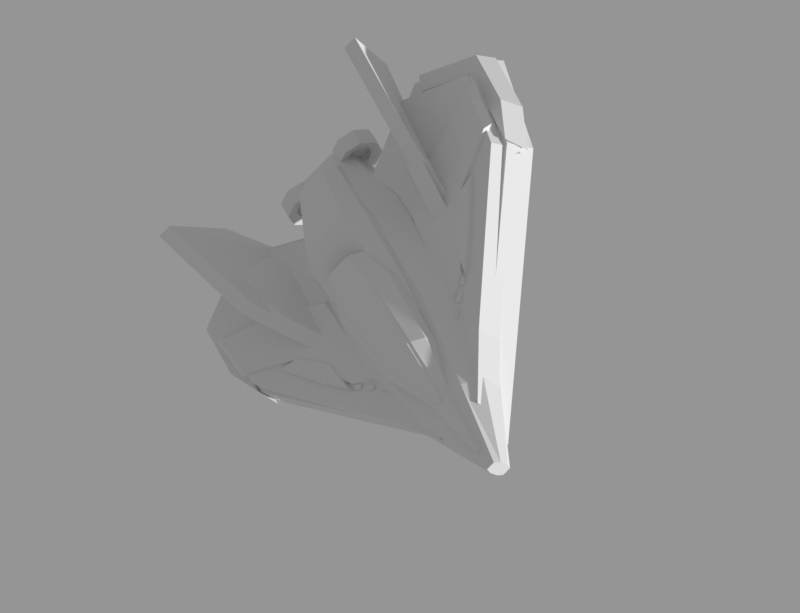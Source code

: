 # Source: ember.blend  (saved by Blender 5.2.45; exported with 4.5.12 LTS)
import bpy
from mathutils import Matrix  # noqa: F401  (used for matrix-valued properties, if any)

bpy.ops.wm.read_factory_settings(use_empty=True)
scene = bpy.context.scene
scene.name = 'Scene'

# ---- materials (node trees are filled in below, after node groups)
mat_04_graphite_structure = bpy.data.materials.new('04 Graphite structure')
mat_04_graphite_structure.diffuse_color = (0.1529, 0.1882, 0.2588, 1.0)
mat_05_recesses = bpy.data.materials.new('05 Recesses')
mat_05_recesses.diffuse_color = (0.06667, 0.09412, 0.1608, 1.0)
mat_nose_highlight_orange = bpy.data.materials.new('Nose highlight orange')
mat_nose_highlight_orange.diffuse_color = (1.0, 0.4706, 0.1922, 1.0)
mat_02_armor_shadow = bpy.data.materials.new('02 Armor shadow')
mat_02_armor_shadow.diffuse_color = (0.6588, 0.1882, 0.1451, 1.0)
mat_07_polarized_glass = bpy.data.materials.new('07 Polarized glass')
mat_07_polarized_glass.diffuse_color = (1.0, 0.6784, 0.07843, 1.0)
mat_08_glass_highlight = bpy.data.materials.new('08 Glass highlight')
mat_08_glass_highlight.diffuse_color = (1.0, 0.8667, 0.3608, 1.0)
mat_03_ceramic_panels = bpy.data.materials.new('03 Ceramic panels')
mat_03_ceramic_panels.diffuse_color = (1.0, 0.9412, 0.8314, 1.0)
mat_01_painted_armor = bpy.data.materials.new('01 Painted armor')
mat_01_painted_armor.diffuse_color = (0.9882, 0.3294, 0.1255, 1.0)
mat_deep_jade_trailing_edge = bpy.data.materials.new('Deep jade trailing edge')
mat_deep_jade_trailing_edge.diffuse_color = (0.1412, 0.4745, 0.3333, 1.0)
mat_06_powered_emitters = bpy.data.materials.new('06 Powered emitters')
mat_06_powered_emitters.diffuse_color = (0.3412, 0.9725, 0.8235, 1.0)

# ---- material node trees
mat_04_graphite_structure.use_nodes = True; mat_04_graphite_structure.node_tree.nodes.clear()
_N = mat_04_graphite_structure.node_tree.nodes; _L = mat_04_graphite_structure.node_tree.links
n0 = _N.new('ShaderNodeBsdfPrincipled'); n0.name = 'Principled BSDF'; n0.location = (-200, 100)
n0.inputs[10].default_value = 0.005
n1 = _N.new('ShaderNodeOutputMaterial'); n1.name = 'Material Output'; n1.location = (200, 100)
_L.new(n0.outputs[0], n1.inputs[0])
n1.is_active_output = True
mat_05_recesses.use_nodes = True; mat_05_recesses.node_tree.nodes.clear()
_N = mat_05_recesses.node_tree.nodes; _L = mat_05_recesses.node_tree.links
n0 = _N.new('ShaderNodeBsdfPrincipled'); n0.name = 'Principled BSDF'; n0.location = (-200, 100)
n0.inputs[10].default_value = 0.005
n1 = _N.new('ShaderNodeOutputMaterial'); n1.name = 'Material Output'; n1.location = (200, 100)
_L.new(n0.outputs[0], n1.inputs[0])
n1.is_active_output = True
mat_nose_highlight_orange.use_nodes = True; mat_nose_highlight_orange.node_tree.nodes.clear()
_N = mat_nose_highlight_orange.node_tree.nodes; _L = mat_nose_highlight_orange.node_tree.links
n0 = _N.new('ShaderNodeBsdfPrincipled'); n0.name = 'Principled BSDF'; n0.location = (-200, 100)
n0.inputs[10].default_value = 0.005
n1 = _N.new('ShaderNodeOutputMaterial'); n1.name = 'Material Output'; n1.location = (200, 100)
_L.new(n0.outputs[0], n1.inputs[0])
n1.is_active_output = True
mat_02_armor_shadow.use_nodes = True; mat_02_armor_shadow.node_tree.nodes.clear()
_N = mat_02_armor_shadow.node_tree.nodes; _L = mat_02_armor_shadow.node_tree.links
n0 = _N.new('ShaderNodeBsdfPrincipled'); n0.name = 'Principled BSDF'; n0.location = (-200, 100)
n0.inputs[10].default_value = 0.005
n1 = _N.new('ShaderNodeOutputMaterial'); n1.name = 'Material Output'; n1.location = (200, 100)
_L.new(n0.outputs[0], n1.inputs[0])
n1.is_active_output = True
mat_07_polarized_glass.use_nodes = True; mat_07_polarized_glass.node_tree.nodes.clear()
_N = mat_07_polarized_glass.node_tree.nodes; _L = mat_07_polarized_glass.node_tree.links
n0 = _N.new('ShaderNodeBsdfPrincipled'); n0.name = 'Principled BSDF'; n0.location = (-200, 100)
n0.inputs[10].default_value = 0.005
n1 = _N.new('ShaderNodeOutputMaterial'); n1.name = 'Material Output'; n1.location = (200, 100)
_L.new(n0.outputs[0], n1.inputs[0])
n1.is_active_output = True
mat_08_glass_highlight.use_nodes = True; mat_08_glass_highlight.node_tree.nodes.clear()
_N = mat_08_glass_highlight.node_tree.nodes; _L = mat_08_glass_highlight.node_tree.links
n0 = _N.new('ShaderNodeBsdfPrincipled'); n0.name = 'Principled BSDF'; n0.location = (-200, 100)
n0.inputs[10].default_value = 0.005
n1 = _N.new('ShaderNodeOutputMaterial'); n1.name = 'Material Output'; n1.location = (200, 100)
_L.new(n0.outputs[0], n1.inputs[0])
n1.is_active_output = True
mat_03_ceramic_panels.use_nodes = True; mat_03_ceramic_panels.node_tree.nodes.clear()
_N = mat_03_ceramic_panels.node_tree.nodes; _L = mat_03_ceramic_panels.node_tree.links
n0 = _N.new('ShaderNodeBsdfPrincipled'); n0.name = 'Principled BSDF'; n0.location = (-200, 100)
n0.inputs[10].default_value = 0.005
n1 = _N.new('ShaderNodeOutputMaterial'); n1.name = 'Material Output'; n1.location = (200, 100)
_L.new(n0.outputs[0], n1.inputs[0])
n1.is_active_output = True
mat_01_painted_armor.use_nodes = True; mat_01_painted_armor.node_tree.nodes.clear()
_N = mat_01_painted_armor.node_tree.nodes; _L = mat_01_painted_armor.node_tree.links
n0 = _N.new('ShaderNodeBsdfPrincipled'); n0.name = 'Principled BSDF'; n0.location = (-200, 100)
n0.inputs[10].default_value = 0.005
n1 = _N.new('ShaderNodeOutputMaterial'); n1.name = 'Material Output'; n1.location = (200, 100)
_L.new(n0.outputs[0], n1.inputs[0])
n1.is_active_output = True
mat_deep_jade_trailing_edge.use_nodes = True; mat_deep_jade_trailing_edge.node_tree.nodes.clear()
_N = mat_deep_jade_trailing_edge.node_tree.nodes; _L = mat_deep_jade_trailing_edge.node_tree.links
n0 = _N.new('ShaderNodeBsdfPrincipled'); n0.name = 'Principled BSDF'; n0.location = (-200, 100)
n0.inputs[10].default_value = 0.005
n1 = _N.new('ShaderNodeOutputMaterial'); n1.name = 'Material Output'; n1.location = (200, 100)
_L.new(n0.outputs[0], n1.inputs[0])
n1.is_active_output = True
mat_06_powered_emitters.use_nodes = True; mat_06_powered_emitters.node_tree.nodes.clear()
_N = mat_06_powered_emitters.node_tree.nodes; _L = mat_06_powered_emitters.node_tree.links
n0 = _N.new('ShaderNodeBsdfPrincipled'); n0.name = 'Principled BSDF'; n0.location = (-200, 100)
n0.inputs[10].default_value = 0.005
n1 = _N.new('ShaderNodeOutputMaterial'); n1.name = 'Material Output'; n1.location = (200, 100)
_L.new(n0.outputs[0], n1.inputs[0])
n1.is_active_output = True

# ---- cameras
cam_orthographic = bpy.data.cameras.new('Orthographic')
cam_orthographic.type = 'ORTHO'
cam_orthographic.ortho_scale = 129.0

# ---- meshes
me_graphite_wedge_chassis = bpy.data.meshes.new('Graphite wedge chassis')
me_graphite_wedge_chassis.from_pydata([(-0.845, 18.0, 35.0), (0.845, 18.0, 35.0), (1.3, 19.04, 35.0), (1.3, 20.72, 35.0), (0.845, 22.0, 35.0), (-0.845, 22.0, 35.0), (-1.3, 20.72, 35.0), (-1.3, 19.04, 35.0), (-4.55, 16.0, 22.0), (4.55, 16.0, 22.0), (7.0, 18.6, 22.0), (7.0, 22.8, 22.0), (4.55, 26.0, 22.0), (-4.55, 26.0, 22.0), (-7.0, 22.8, 22.0), (-7.0, 18.6, 22.0), (-7.15, 14.0, 4.0), (7.15, 14.0, 4.0), (11.0, 17.64, 4.0), (11.0, 23.52, 4.0), (7.15, 28.0, 4.0), (-7.15, 28.0, 4.0), (-11.0, 23.52, 4.0), (-11.0, 17.64, 4.0), (-6.5, 15.0, -16.0), (6.5, 15.0, -16.0), (10.0, 18.64, -16.0), (10.0, 24.52, -16.0), (6.5, 29.0, -16.0), (-6.5, 29.0, -16.0), (-10.0, 24.52, -16.0), (-10.0, 18.64, -16.0), (-3.25, 18.0, -31.0), (3.25, 18.0, -31.0), (5.0, 19.82, -31.0), (5.0, 22.76, -31.0), (3.25, 25.0, -31.0), (-3.25, 25.0, -31.0), (-5.0, 22.76, -31.0), (-5.0, 19.82, -31.0)], [], [(0, 1, 2, 3, 4, 5, 6, 7), (0, 8, 9, 1), (1, 9, 10, 2), (2, 10, 11, 3), (3, 11, 12, 4), (4, 12, 13, 5), (5, 13, 14, 6), (6, 14, 15, 7), (7, 15, 8, 0), (8, 16, 17, 9), (9, 17, 18, 10), (10, 18, 19, 11), (11, 19, 20, 12), (12, 20, 21, 13), (13, 21, 22, 14), (14, 22, 23, 15), (15, 23, 16, 8), (16, 24, 25, 17), (17, 25, 26, 18), (18, 26, 27, 19), (19, 27, 28, 20), (20, 28, 29, 21), (21, 29, 30, 22), (22, 30, 31, 23), (23, 31, 24, 16), (24, 32, 33, 25), (25, 33, 34, 26), (26, 34, 35, 27), (27, 35, 36, 28), (28, 36, 37, 29), (29, 37, 38, 30), (30, 38, 39, 31), (31, 39, 32, 24), (32, 39, 38, 37, 36, 35, 34, 33)])
me_graphite_wedge_chassis.polygons.foreach_set('material_index', [0, 1, 1, 1, 0, 0, 0, 1, 1, 1, 1, 1, 0, 0, 0, 1, 1, 1, 1, 1, 0, 0, 0, 1, 1, 1, 1, 1, 0, 0, 0, 1, 1, 0])
me_graphite_wedge_chassis.materials.append(mat_04_graphite_structure)
me_graphite_wedge_chassis.materials.append(mat_05_recesses)
me_graphite_wedge_chassis.update()
me_orange_raised_dorsal_spine = bpy.data.meshes.new('Orange raised dorsal spine')
me_orange_raised_dorsal_spine.from_pydata([(-0.39, 22.0, 32.0), (0.39, 22.0, 32.0), (0.6, 22.39, 32.0), (0.6, 23.02, 32.0), (0.39, 23.5, 32.0), (-0.39, 23.5, 32.0), (-0.6, 23.02, 32.0), (-0.6, 22.39, 32.0), (-1.755, 22.0, 21.0), (1.755, 22.0, 21.0), (2.7, 23.3, 21.0), (2.7, 25.4, 21.0), (1.755, 27.0, 21.0), (-1.755, 27.0, 21.0), (-2.7, 25.4, 21.0), (-2.7, 23.3, 21.0), (-3.9, 25.0, 3.0), (3.9, 25.0, 3.0), (6.0, 26.3, 3.0), (6.0, 28.4, 3.0), (3.9, 30.0, 3.0), (-3.9, 30.0, 3.0), (-6.0, 28.4, 3.0), (-6.0, 26.3, 3.0), (-4.55, 25.0, -13.0), (4.55, 25.0, -13.0), (7.0, 27.34, -13.0), (7.0, 31.12, -13.0), (4.55, 34.0, -13.0), (-4.55, 34.0, -13.0), (-7.0, 31.12, -13.0), (-7.0, 27.34, -13.0), (-2.86, 23.0, -27.0), (2.86, 23.0, -27.0), (4.4, 24.56, -27.0), (4.4, 27.08, -27.0), (2.86, 29.0, -27.0), (-2.86, 29.0, -27.0), (-4.4, 27.08, -27.0), (-4.4, 24.56, -27.0)], [], [(0, 1, 2, 3, 4, 5, 6, 7), (0, 8, 9, 1), (1, 9, 10, 2), (2, 10, 11, 3), (3, 11, 12, 4), (4, 12, 13, 5), (5, 13, 14, 6), (6, 14, 15, 7), (7, 15, 8, 0), (8, 16, 17, 9), (9, 17, 18, 10), (10, 18, 19, 11), (11, 19, 20, 12), (12, 20, 21, 13), (13, 21, 22, 14), (14, 22, 23, 15), (15, 23, 16, 8), (16, 24, 25, 17), (17, 25, 26, 18), (18, 26, 27, 19), (19, 27, 28, 20), (20, 28, 29, 21), (21, 29, 30, 22), (22, 30, 31, 23), (23, 31, 24, 16), (24, 32, 33, 25), (25, 33, 34, 26), (26, 34, 35, 27), (27, 35, 36, 28), (28, 36, 37, 29), (29, 37, 38, 30), (30, 38, 39, 31), (31, 39, 32, 24), (32, 39, 38, 37, 36, 35, 34, 33)])
me_orange_raised_dorsal_spine.polygons.foreach_set('material_index', [0, 1, 1, 1, 0, 0, 0, 1, 1, 1, 1, 1, 0, 0, 0, 1, 1, 1, 1, 1, 0, 0, 0, 1, 1, 1, 1, 1, 0, 0, 0, 1, 1, 0])
me_orange_raised_dorsal_spine.materials.append(mat_nose_highlight_orange)
me_orange_raised_dorsal_spine.materials.append(mat_02_armor_shadow)
me_orange_raised_dorsal_spine.update()
me_canopy_gasket = bpy.data.meshes.new('Canopy gasket')
me_canopy_gasket.from_pydata([(-1.235, 23.5, 22.0), (1.235, 23.5, 22.0), (1.9, 24.32, 22.0), (1.9, 25.64, 22.0), (1.235, 26.65, 22.0), (-1.235, 26.65, 22.0), (-1.9, 25.64, 22.0), (-1.9, 24.32, 22.0), (-3.185, 25.5, 13.0), (3.185, 25.5, 13.0), (4.9, 27.1, 13.0), (4.9, 29.68, 13.0), (3.185, 31.65, 13.0), (-3.185, 31.65, 13.0), (-4.9, 29.68, 13.0), (-4.9, 27.1, 13.0), (-3.835, 26.5, 0.0), (3.835, 26.5, 0.0), (5.9, 28.62, 0.0), (5.9, 32.04, 0.0), (3.835, 34.65, 0.0), (-3.835, 34.65, 0.0), (-5.9, 32.04, 0.0), (-5.9, 28.62, 0.0), (-2.73, 28.5, -6.0), (2.73, 28.5, -6.0), (4.2, 30.1, -6.0), (4.2, 32.68, -6.0), (2.73, 34.65, -6.0), (-2.73, 34.65, -6.0), (-4.2, 32.68, -6.0), (-4.2, 30.1, -6.0)], [], [(0, 1, 2, 3, 4, 5, 6, 7), (0, 8, 9, 1), (1, 9, 10, 2), (2, 10, 11, 3), (3, 11, 12, 4), (4, 12, 13, 5), (5, 13, 14, 6), (6, 14, 15, 7), (7, 15, 8, 0), (8, 16, 17, 9), (9, 17, 18, 10), (10, 18, 19, 11), (11, 19, 20, 12), (12, 20, 21, 13), (13, 21, 22, 14), (14, 22, 23, 15), (15, 23, 16, 8), (16, 24, 25, 17), (17, 25, 26, 18), (18, 26, 27, 19), (19, 27, 28, 20), (20, 28, 29, 21), (21, 29, 30, 22), (22, 30, 31, 23), (23, 31, 24, 16), (24, 31, 30, 29, 28, 27, 26, 25)])
me_canopy_gasket.polygons.foreach_set('material_index', [0, 1, 1, 1, 0, 0, 0, 1, 1, 1, 1, 1, 0, 0, 0, 1, 1, 1, 1, 1, 0, 0, 0, 1, 1, 0])
me_canopy_gasket.materials.append(mat_05_recesses)
me_canopy_gasket.materials.append(mat_04_graphite_structure)
me_canopy_gasket.update()
me_faceted_canopy = bpy.data.meshes.new('Faceted canopy')
me_faceted_canopy.from_pydata([(-0.65, 24.0, 22.0), (0.65, 24.0, 22.0), (1.0, 24.78, 22.0), (1.0, 26.04, 22.0), (0.65, 27.0, 22.0), (-0.65, 27.0, 22.0), (-1.0, 26.04, 22.0), (-1.0, 24.78, 22.0), (-2.6, 26.0, 13.0), (2.6, 26.0, 13.0), (4.0, 27.56, 13.0), (4.0, 30.08, 13.0), (2.6, 32.0, 13.0), (-2.6, 32.0, 13.0), (-4.0, 30.08, 13.0), (-4.0, 27.56, 13.0), (-3.25, 27.0, 0.0), (3.25, 27.0, 0.0), (5.0, 29.08, 0.0), (5.0, 32.44, 0.0), (3.25, 35.0, 0.0), (-3.25, 35.0, 0.0), (-5.0, 32.44, 0.0), (-5.0, 29.08, 0.0), (-2.145, 29.0, -6.0), (2.145, 29.0, -6.0), (3.3, 30.56, -6.0), (3.3, 33.08, -6.0), (2.145, 35.0, -6.0), (-2.145, 35.0, -6.0), (-3.3, 33.08, -6.0), (-3.3, 30.56, -6.0)], [], [(0, 1, 2, 3, 4, 5, 6, 7), (0, 8, 9, 1), (1, 9, 10, 2), (2, 10, 11, 3), (3, 11, 12, 4), (4, 12, 13, 5), (5, 13, 14, 6), (6, 14, 15, 7), (7, 15, 8, 0), (8, 16, 17, 9), (9, 17, 18, 10), (10, 18, 19, 11), (11, 19, 20, 12), (12, 20, 21, 13), (13, 21, 22, 14), (14, 22, 23, 15), (15, 23, 16, 8), (16, 24, 25, 17), (17, 25, 26, 18), (18, 26, 27, 19), (19, 27, 28, 20), (20, 28, 29, 21), (21, 29, 30, 22), (22, 30, 31, 23), (23, 31, 24, 16), (24, 31, 30, 29, 28, 27, 26, 25)])
me_faceted_canopy.polygons.foreach_set('material_index', [0, 1, 1, 1, 2, 0, 0, 1, 1, 1, 1, 1, 0, 0, 0, 1, 1, 1, 1, 1, 0, 0, 0, 1, 1, 0])
me_faceted_canopy.materials.append(mat_07_polarized_glass)
me_faceted_canopy.materials.append(mat_02_armor_shadow)
me_faceted_canopy.materials.append(mat_08_glass_highlight)
me_faceted_canopy.update()
me_ceramic_delta_wing_underlay = bpy.data.meshes.new('Ceramic delta wing underlay')
me_ceramic_delta_wing_underlay.from_pydata([(-1.0, 15.0, 29.0), (-11.0, 15.0, 16.0), (-31.0, 15.0, -10.0), (-34.0, 15.0, -27.0), (-21.0, 15.0, -33.0), (-7.0, 15.0, -25.0), (-1.66, 21.0, 27.51), (-11.26, 21.0, 15.03), (-30.46, 21.0, -9.933), (-33.34, 21.0, -26.25), (-20.86, 21.0, -32.01), (-7.42, 21.0, -24.33)], [], [(0, 1, 2, 3, 4, 5), (6, 11, 10, 9, 8, 7), (0, 6, 7, 1), (1, 7, 8, 2), (2, 8, 9, 3), (3, 9, 10, 4), (4, 10, 11, 5), (5, 11, 6, 0)])
me_ceramic_delta_wing_underlay.materials.append(mat_03_ceramic_panels)
me_ceramic_delta_wing_underlay.update()
me_orange_swept_wing_armor = bpy.data.meshes.new('Orange swept wing armor')
me_orange_swept_wing_armor.from_pydata([(-4.0, 19.0, 27.0), (-11.0, 19.0, 16.0), (-30.0, 19.0, -10.0), (-32.0, 19.0, -24.0), (-19.0, 19.0, -30.0), (-7.0, 19.0, -23.0), (-4.527, 24.0, 25.63), (-11.25, 24.0, 15.07), (-29.49, 24.0, -9.893), (-31.41, 24.0, -23.33), (-18.93, 24.0, -29.09), (-7.407, 24.0, -22.37)], [], [(0, 1, 2, 3, 4, 5), (6, 11, 10, 9, 8, 7), (0, 6, 7, 1), (1, 7, 8, 2), (2, 8, 9, 3), (3, 9, 10, 4), (4, 10, 11, 5), (5, 11, 6, 0)])
me_orange_swept_wing_armor.materials.append(mat_01_painted_armor)
me_orange_swept_wing_armor.update()
me_dark_wing_break = bpy.data.meshes.new('Dark wing break')
me_dark_wing_break.from_pydata([(-8.0, 23.5, 9.0), (-13.0, 23.5, 6.0), (-21.0, 23.5, -7.0), (-31.0, 23.5, -13.0), (-32.0, 23.5, -22.0), (-19.0, 23.5, -17.0), (-10.0, 23.5, -11.0), (-9.003, 24.65, 7.483), (-13.55, 24.65, 4.753), (-20.83, 24.65, -7.077), (-29.93, 24.65, -12.54), (-30.84, 24.65, -20.73), (-19.01, 24.65, -16.18), (-10.82, 24.65, -10.72)], [], [(0, 1, 2, 3, 4, 5, 6), (7, 13, 12, 11, 10, 9, 8), (0, 7, 8, 1), (1, 8, 9, 2), (2, 9, 10, 3), (3, 10, 11, 4), (4, 11, 12, 5), (5, 12, 13, 6), (6, 13, 7, 0)])
me_dark_wing_break.materials.append(mat_04_graphite_structure)
me_dark_wing_break.update()
me_aft_jade_edge = bpy.data.meshes.new('Aft jade edge')
me_aft_jade_edge.from_pydata([(-31.0, 17.0, -9.0), (-34.0, 17.0, -16.0), (-34.0, 17.0, -27.0), (-22.0, 17.0, -33.0), (-21.0, 17.0, -30.0), (-31.0, 17.0, -25.0), (-30.81, 21.6, -10.29), (-33.53, 21.6, -16.66), (-33.53, 21.6, -26.67), (-22.61, 21.6, -32.13), (-21.7, 21.6, -29.4), (-30.81, 21.6, -24.85)], [], [(0, 1, 2, 3, 4, 5), (6, 11, 10, 9, 8, 7), (0, 6, 7, 1), (1, 7, 8, 2), (2, 8, 9, 3), (3, 9, 10, 4), (4, 10, 11, 5), (5, 11, 6, 0)])
me_aft_jade_edge.materials.append(mat_deep_jade_trailing_edge)
me_aft_jade_edge.update()
me_vent_trim = bpy.data.meshes.new('Vent trim')
me_vent_trim.from_pydata([(-14.0, 24.0, 6.0), (-18.0, 24.0, 1.0), (-24.0, 24.0, -8.0), (-20.0, 24.0, -7.0), (-15.0, 24.0, -1.0), (-14.38, 24.9, 5.298), (-18.02, 24.9, 0.748), (-23.48, 24.9, -7.442), (-19.84, 24.9, -6.532), (-15.29, 24.9, -1.072)], [], [(0, 1, 2, 3, 4), (5, 9, 8, 7, 6), (0, 5, 6, 1), (1, 6, 7, 2), (2, 7, 8, 3), (3, 8, 9, 4), (4, 9, 5, 0)])
me_vent_trim.materials.append(mat_nose_highlight_orange)
me_vent_trim.update()
me_aqua_light_pod = bpy.data.meshes.new('Aqua light pod')
me_aqua_light_pod.from_pydata([(-13.0, 16.0, 7.0), (-20.0, 16.0, 0.0), (-22.0, 16.0, -5.0), (-18.0, 16.0, -6.0), (-13.0, 16.0, -2.0), (-13.38, 19.5, 6.262), (-19.75, 19.5, -0.108), (-21.57, 19.5, -4.658), (-17.93, 19.5, -5.568), (-13.38, 19.5, -1.928)], [], [(0, 1, 2, 3, 4), (5, 9, 8, 7, 6), (0, 5, 6, 1), (1, 6, 7, 2), (2, 7, 8, 3), (3, 8, 9, 4), (4, 9, 5, 0)])
me_aqua_light_pod.materials.append(mat_06_powered_emitters)
me_aqua_light_pod.update()
me_tall_swept_ivory_blade = bpy.data.meshes.new('Tall swept ivory blade')
me_tall_swept_ivory_blade.from_pydata([(-17.3, 22.0, -6.0), (-21.3, 32.0, -16.0), (-24.3, 38.0, -34.0), (-21.3, 27.0, -34.0), (-17.3, 21.0, -27.0), (-14.7, 22.0, -6.0), (-18.7, 32.0, -16.0), (-21.7, 38.0, -34.0), (-18.7, 27.0, -34.0), (-14.7, 21.0, -27.0)], [], [(0, 1, 2, 3, 4), (5, 9, 8, 7, 6), (0, 5, 6, 1), (1, 6, 7, 2), (2, 7, 8, 3), (3, 8, 9, 4), (4, 9, 5, 0)])
me_tall_swept_ivory_blade.materials.append(mat_03_ceramic_panels)
me_tall_swept_ivory_blade.update()
me_orange_fin_root = bpy.data.meshes.new('Orange fin root')
me_orange_fin_root.from_pydata([(-15.55, 22.0, -3.0), (-19.55, 29.0, -12.0), (-21.55, 31.0, -22.0), (-18.55, 24.0, -26.0), (-15.55, 22.0, -22.0), (-12.45, 22.0, -3.0), (-16.45, 29.0, -12.0), (-18.45, 31.0, -22.0), (-15.45, 24.0, -26.0), (-12.45, 22.0, -22.0)], [], [(0, 1, 2, 3, 4), (5, 9, 8, 7, 6), (0, 5, 6, 1), (1, 6, 7, 2), (2, 7, 8, 3), (3, 8, 9, 4), (4, 9, 5, 0)])
me_orange_fin_root.materials.append(mat_01_painted_armor)
me_orange_fin_root.update()
me_gun_shroud = bpy.data.meshes.new('Gun shroud')
me_gun_shroud.from_pydata([(-30.1, 16.3, -12.0), (-27.9, 16.3, -12.0), (-27.3, 17.18, -12.0), (-27.3, 18.61, -12.0), (-27.9, 19.7, -12.0), (-30.1, 19.7, -12.0), (-30.7, 18.61, -12.0), (-30.7, 17.18, -12.0), (-30.75, 15.2, -20.0), (-27.25, 15.2, -20.0), (-26.3, 16.6, -20.0), (-26.3, 18.87, -20.0), (-27.25, 20.6, -20.0), (-30.75, 20.6, -20.0), (-31.7, 18.87, -20.0), (-31.7, 16.6, -20.0)], [], [(0, 1, 2, 3, 4, 5, 6, 7), (0, 8, 9, 1), (1, 9, 10, 2), (2, 10, 11, 3), (3, 11, 12, 4), (4, 12, 13, 5), (5, 13, 14, 6), (6, 14, 15, 7), (7, 15, 8, 0), (8, 15, 14, 13, 12, 11, 10, 9)])
me_gun_shroud.polygons.foreach_set('material_index', [0, 1, 1, 1, 0, 0, 0, 1, 1, 0])
me_gun_shroud.materials.append(mat_03_ceramic_panels)
me_gun_shroud.materials.append(mat_04_graphite_structure)
me_gun_shroud.update()
me_cylinder = bpy.data.meshes.new('Cylinder')
me_cylinder.from_pydata([(0.0, 1.15, -2.25), (0.0, 1.15, 2.25), (0.8132, 0.8132, -2.25), (0.8132, 0.8132, 2.25), (1.15, 0.0, -2.25), (1.15, 0.0, 2.25), (0.8132, -0.8132, -2.25), (0.8132, -0.8132, 2.25), (0.0, -1.15, -2.25), (0.0, -1.15, 2.25), (-0.8132, -0.8132, -2.25), (-0.8132, -0.8132, 2.25), (-1.15, 0.0, -2.25), (-1.15, 0.0, 2.25), (-0.8132, 0.8132, -2.25), (-0.8132, 0.8132, 2.25)], [], [(0, 1, 3, 2), (2, 3, 5, 4), (4, 5, 7, 6), (6, 7, 9, 8), (8, 9, 11, 10), (10, 11, 13, 12), (3, 1, 15, 13, 11, 9, 7, 5), (12, 13, 15, 14), (14, 15, 1, 0), (0, 2, 4, 6, 8, 10, 12, 14)])
_uv = me_cylinder.uv_layers.new(name='UVMap')
_uv.uv.foreach_set('vector', [1.0, 0.5, 1.0, 1.0, 0.875, 1.0, 0.875, 0.5, 0.875, 0.5, 0.875, 1.0, 0.75, 1.0, 0.75, 0.5, 0.75, 0.5, 0.75, 1.0, 0.625, 1.0, 0.625, 0.5, 0.625, 0.5, 0.625, 1.0, 0.5, 1.0, 0.5, 0.5, 0.5, 0.5, 0.5, 1.0, 0.375, 1.0, 0.375, 0.5, 0.375, 0.5, 0.375, 1.0, 0.25, 1.0, 0.25, 0.5, 0.4197, 0.4197, 0.25, 0.49, 0.08029, 0.4197, 0.01, 0.25, 0.08029, 0.08029, 0.25, 0.01, 0.4197, 0.08029, 0.49, 0.25, 0.25, 0.5, 0.25, 1.0, 0.125, 1.0, 0.125, 0.5, 0.125, 0.5, 0.125, 1.0, 0.0, 1.0, 0.0, 0.5, 0.75, 0.49, 0.9197, 0.4197, 0.99, 0.25, 0.9197, 0.08029, 0.75, 0.01, 0.5803, 0.08029, 0.51, 0.25, 0.5803, 0.4197])
me_cylinder.materials.append(mat_04_graphite_structure)
me_cylinder.update()
me_cylinder_001 = bpy.data.meshes.new('Cylinder.001')
me_cylinder_001.from_pydata([(0.0, 0.58, -0.075), (0.0, 0.58, 0.075), (0.4101, 0.4101, -0.075), (0.4101, 0.4101, 0.075), (0.58, 0.0, -0.075), (0.58, 0.0, 0.075), (0.4101, -0.4101, -0.075), (0.4101, -0.4101, 0.075), (0.0, -0.58, -0.075), (0.0, -0.58, 0.075), (-0.4101, -0.4101, -0.075), (-0.4101, -0.4101, 0.075), (-0.58, 0.0, -0.075), (-0.58, 0.0, 0.075), (-0.4101, 0.4101, -0.075), (-0.4101, 0.4101, 0.075)], [], [(0, 1, 3, 2), (2, 3, 5, 4), (4, 5, 7, 6), (6, 7, 9, 8), (8, 9, 11, 10), (10, 11, 13, 12), (3, 1, 15, 13, 11, 9, 7, 5), (12, 13, 15, 14), (14, 15, 1, 0), (0, 2, 4, 6, 8, 10, 12, 14)])
_uv = me_cylinder_001.uv_layers.new(name='UVMap')
_uv.uv.foreach_set('vector', [1.0, 0.5, 1.0, 1.0, 0.875, 1.0, 0.875, 0.5, 0.875, 0.5, 0.875, 1.0, 0.75, 1.0, 0.75, 0.5, 0.75, 0.5, 0.75, 1.0, 0.625, 1.0, 0.625, 0.5, 0.625, 0.5, 0.625, 1.0, 0.5, 1.0, 0.5, 0.5, 0.5, 0.5, 0.5, 1.0, 0.375, 1.0, 0.375, 0.5, 0.375, 0.5, 0.375, 1.0, 0.25, 1.0, 0.25, 0.5, 0.4197, 0.4197, 0.25, 0.49, 0.08029, 0.4197, 0.01, 0.25, 0.08029, 0.08029, 0.25, 0.01, 0.4197, 0.08029, 0.49, 0.25, 0.25, 0.5, 0.25, 1.0, 0.125, 1.0, 0.125, 0.5, 0.125, 0.5, 0.125, 1.0, 0.0, 1.0, 0.0, 0.5, 0.75, 0.49, 0.9197, 0.4197, 0.99, 0.25, 0.9197, 0.08029, 0.75, 0.01, 0.5803, 0.08029, 0.51, 0.25, 0.5803, 0.4197])
me_cylinder_001.materials.append(mat_06_powered_emitters)
me_cylinder_001.update()
me_thrust_nozzle = bpy.data.meshes.new('Thrust nozzle')
me_thrust_nozzle.from_pydata([(-2.5, 22.0, -28.4), (-3.613, 24.69, -28.4), (-6.3, 25.8, -28.4), (-8.987, 24.69, -28.4), (-10.1, 22.0, -28.4), (-8.987, 19.31, -28.4), (-6.3, 18.2, -28.4), (-3.613, 19.31, -28.4), (-2.5, 22.0, -31.4), (-3.613, 24.69, -31.4), (-6.3, 25.8, -31.4), (-8.987, 24.69, -31.4), (-10.1, 22.0, -31.4), (-8.987, 19.31, -31.4), (-6.3, 18.2, -31.4), (-3.613, 19.31, -31.4), (-3.412, 22.0, -31.7), (-4.258, 24.04, -31.7), (-6.3, 24.89, -31.7), (-8.342, 24.04, -31.7), (-9.188, 22.0, -31.7), (-8.342, 19.96, -31.7), (-6.3, 19.11, -31.7), (-4.258, 19.96, -31.7), (-4.134, 22.0, -31.7), (-4.768, 23.53, -31.7), (-6.3, 24.17, -31.7), (-7.832, 23.53, -31.7), (-8.466, 22.0, -31.7), (-7.832, 20.47, -31.7), (-6.3, 19.83, -31.7), (-4.768, 20.47, -31.7), (-4.134, 22.0, -28.8), (-4.768, 23.53, -28.8), (-6.3, 24.17, -28.8), (-7.832, 23.53, -28.8), (-8.466, 22.0, -28.8), (-7.832, 20.47, -28.8), (-6.3, 19.83, -28.8), (-4.768, 20.47, -28.8)], [], [(0, 8, 9, 1), (1, 9, 10, 2), (2, 10, 11, 3), (3, 11, 12, 4), (4, 12, 13, 5), (5, 13, 14, 6), (6, 14, 15, 7), (7, 15, 8, 0), (8, 16, 17, 9), (9, 17, 18, 10), (10, 18, 19, 11), (11, 19, 20, 12), (12, 20, 21, 13), (13, 21, 22, 14), (14, 22, 23, 15), (15, 23, 16, 8), (16, 24, 25, 17), (17, 25, 26, 18), (18, 26, 27, 19), (19, 27, 28, 20), (20, 28, 29, 21), (21, 29, 30, 22), (22, 30, 31, 23), (23, 31, 24, 16), (24, 32, 33, 25), (25, 33, 34, 26), (26, 34, 35, 27), (27, 35, 36, 28), (28, 36, 37, 29), (29, 37, 38, 30), (30, 38, 39, 31), (31, 39, 32, 24), (32, 0, 1, 33), (33, 1, 2, 34), (34, 2, 3, 35), (35, 3, 4, 36), (36, 4, 5, 37), (37, 5, 6, 38), (38, 6, 7, 39), (39, 7, 0, 32)])
me_thrust_nozzle.polygons.foreach_set('material_index', [0, 0, 0, 0, 0, 0, 0, 0, 1, 1, 1, 1, 1, 1, 1, 1, 2, 2, 2, 2, 2, 2, 2, 2, 3, 3, 3, 3, 3, 3, 3, 3, 3, 3, 3, 3, 3, 3, 3, 3])
me_thrust_nozzle.materials.append(mat_04_graphite_structure)
me_thrust_nozzle.materials.append(mat_03_ceramic_panels)
me_thrust_nozzle.materials.append(mat_06_powered_emitters)
me_thrust_nozzle.materials.append(mat_05_recesses)
me_thrust_nozzle.update()
me_cylinder_002 = bpy.data.meshes.new('Cylinder.002')
me_cylinder_002.from_pydata([(0.0, 1.976, -0.2), (0.0, 1.976, 0.2), (1.397, 1.397, -0.2), (1.397, 1.397, 0.2), (1.976, 0.0, -0.2), (1.976, 0.0, 0.2), (1.397, -1.397, -0.2), (1.397, -1.397, 0.2), (0.0, -1.976, -0.2), (0.0, -1.976, 0.2), (-1.397, -1.397, -0.2), (-1.397, -1.397, 0.2), (-1.976, 0.0, -0.2), (-1.976, 0.0, 0.2), (-1.397, 1.397, -0.2), (-1.397, 1.397, 0.2)], [], [(0, 1, 3, 2), (2, 3, 5, 4), (4, 5, 7, 6), (6, 7, 9, 8), (8, 9, 11, 10), (10, 11, 13, 12), (3, 1, 15, 13, 11, 9, 7, 5), (12, 13, 15, 14), (14, 15, 1, 0), (0, 2, 4, 6, 8, 10, 12, 14)])
_uv = me_cylinder_002.uv_layers.new(name='UVMap')
_uv.uv.foreach_set('vector', [1.0, 0.5, 1.0, 1.0, 0.875, 1.0, 0.875, 0.5, 0.875, 0.5, 0.875, 1.0, 0.75, 1.0, 0.75, 0.5, 0.75, 0.5, 0.75, 1.0, 0.625, 1.0, 0.625, 0.5, 0.625, 0.5, 0.625, 1.0, 0.5, 1.0, 0.5, 0.5, 0.5, 0.5, 0.5, 1.0, 0.375, 1.0, 0.375, 0.5, 0.375, 0.5, 0.375, 1.0, 0.25, 1.0, 0.25, 0.5, 0.4197, 0.4197, 0.25, 0.49, 0.08029, 0.4197, 0.01, 0.25, 0.08029, 0.08029, 0.25, 0.01, 0.4197, 0.08029, 0.49, 0.25, 0.25, 0.5, 0.25, 1.0, 0.125, 1.0, 0.125, 0.5, 0.125, 0.5, 0.125, 1.0, 0.0, 1.0, 0.0, 0.5, 0.75, 0.49, 0.9197, 0.4197, 0.99, 0.25, 0.9197, 0.08029, 0.75, 0.01, 0.5803, 0.08029, 0.51, 0.25, 0.5803, 0.4197])
me_cylinder_002.materials.append(mat_06_powered_emitters)
me_cylinder_002.update()
me_cube = bpy.data.meshes.new('Cube')
me_cube.from_pydata([(-0.7, -0.2, -0.375), (-0.7, -0.2, 0.375), (-0.7, 0.2, -0.375), (-0.7, 0.2, 0.375), (0.7, -0.2, -0.375), (0.7, -0.2, 0.375), (0.7, 0.2, -0.375), (0.7, 0.2, 0.375)], [], [(0, 1, 3, 2), (2, 3, 7, 6), (6, 7, 5, 4), (4, 5, 1, 0), (2, 6, 4, 0), (7, 3, 1, 5)])
_uv = me_cube.uv_layers.new(name='UVMap')
_uv.uv.foreach_set('vector', [0.375, 0.0, 0.625, 0.0, 0.625, 0.25, 0.375, 0.25, 0.375, 0.25, 0.625, 0.25, 0.625, 0.5, 0.375, 0.5, 0.375, 0.5, 0.625, 0.5, 0.625, 0.75, 0.375, 0.75, 0.375, 0.75, 0.625, 0.75, 0.625, 1.0, 0.375, 1.0, 0.125, 0.5, 0.375, 0.5, 0.375, 0.75, 0.125, 0.75, 0.625, 0.5, 0.875, 0.5, 0.875, 0.75, 0.625, 0.75])
me_cube.materials.append(mat_05_recesses)
me_cube.update()
me_cube_001 = bpy.data.meshes.new('Cube.001')
me_cube_001.from_pydata([(-0.7, -0.2, -0.375), (-0.7, -0.2, 0.375), (-0.7, 0.2, -0.375), (-0.7, 0.2, 0.375), (0.7, -0.2, -0.375), (0.7, -0.2, 0.375), (0.7, 0.2, -0.375), (0.7, 0.2, 0.375)], [], [(0, 1, 3, 2), (2, 3, 7, 6), (6, 7, 5, 4), (4, 5, 1, 0), (2, 6, 4, 0), (7, 3, 1, 5)])
_uv = me_cube_001.uv_layers.new(name='UVMap')
_uv.uv.foreach_set('vector', [0.375, 0.0, 0.625, 0.0, 0.625, 0.25, 0.375, 0.25, 0.375, 0.25, 0.625, 0.25, 0.625, 0.5, 0.375, 0.5, 0.375, 0.5, 0.625, 0.5, 0.625, 0.75, 0.375, 0.75, 0.375, 0.75, 0.625, 0.75, 0.625, 1.0, 0.375, 1.0, 0.125, 0.5, 0.375, 0.5, 0.375, 0.75, 0.125, 0.75, 0.625, 0.5, 0.875, 0.5, 0.875, 0.75, 0.625, 0.75])
me_cube_001.materials.append(mat_05_recesses)
me_cube_001.update()
me_cube_002 = bpy.data.meshes.new('Cube.002')
me_cube_002.from_pydata([(-0.7, -0.2, -0.375), (-0.7, -0.2, 0.375), (-0.7, 0.2, -0.375), (-0.7, 0.2, 0.375), (0.7, -0.2, -0.375), (0.7, -0.2, 0.375), (0.7, 0.2, -0.375), (0.7, 0.2, 0.375)], [], [(0, 1, 3, 2), (2, 3, 7, 6), (6, 7, 5, 4), (4, 5, 1, 0), (2, 6, 4, 0), (7, 3, 1, 5)])
_uv = me_cube_002.uv_layers.new(name='UVMap')
_uv.uv.foreach_set('vector', [0.375, 0.0, 0.625, 0.0, 0.625, 0.25, 0.375, 0.25, 0.375, 0.25, 0.625, 0.25, 0.625, 0.5, 0.375, 0.5, 0.375, 0.5, 0.625, 0.5, 0.625, 0.75, 0.375, 0.75, 0.375, 0.75, 0.625, 0.75, 0.625, 1.0, 0.375, 1.0, 0.125, 0.5, 0.375, 0.5, 0.375, 0.75, 0.125, 0.75, 0.625, 0.5, 0.875, 0.5, 0.875, 0.75, 0.625, 0.75])
me_cube_002.materials.append(mat_05_recesses)
me_cube_002.update()
me_ceramic_delta_wing_underlay_001 = bpy.data.meshes.new('Ceramic delta wing underlay.001')
me_ceramic_delta_wing_underlay_001.from_pydata([(1.0, 15.0, 29.0), (11.0, 15.0, 16.0), (31.0, 15.0, -10.0), (34.0, 15.0, -27.0), (21.0, 15.0, -33.0), (7.0, 15.0, -25.0), (1.66, 21.0, 27.51), (11.26, 21.0, 15.03), (30.46, 21.0, -9.933), (33.34, 21.0, -26.25), (20.86, 21.0, -32.01), (7.42, 21.0, -24.33)], [], [(0, 5, 4, 3, 2, 1), (6, 7, 8, 9, 10, 11), (0, 1, 7, 6), (1, 2, 8, 7), (2, 3, 9, 8), (3, 4, 10, 9), (4, 5, 11, 10), (5, 0, 6, 11)])
me_ceramic_delta_wing_underlay_001.materials.append(mat_03_ceramic_panels)
me_ceramic_delta_wing_underlay_001.update()
me_orange_swept_wing_armor_001 = bpy.data.meshes.new('Orange swept wing armor.001')
me_orange_swept_wing_armor_001.from_pydata([(4.0, 19.0, 27.0), (11.0, 19.0, 16.0), (30.0, 19.0, -10.0), (32.0, 19.0, -24.0), (19.0, 19.0, -30.0), (7.0, 19.0, -23.0), (4.527, 24.0, 25.63), (11.25, 24.0, 15.07), (29.49, 24.0, -9.893), (31.41, 24.0, -23.33), (18.93, 24.0, -29.09), (7.407, 24.0, -22.37)], [], [(0, 5, 4, 3, 2, 1), (6, 7, 8, 9, 10, 11), (0, 1, 7, 6), (1, 2, 8, 7), (2, 3, 9, 8), (3, 4, 10, 9), (4, 5, 11, 10), (5, 0, 6, 11)])
me_orange_swept_wing_armor_001.materials.append(mat_01_painted_armor)
me_orange_swept_wing_armor_001.update()
me_dark_wing_break_001 = bpy.data.meshes.new('Dark wing break.001')
me_dark_wing_break_001.from_pydata([(8.0, 23.5, 9.0), (13.0, 23.5, 6.0), (21.0, 23.5, -7.0), (31.0, 23.5, -13.0), (32.0, 23.5, -22.0), (19.0, 23.5, -17.0), (10.0, 23.5, -11.0), (9.003, 24.65, 7.483), (13.55, 24.65, 4.753), (20.83, 24.65, -7.077), (29.93, 24.65, -12.54), (30.84, 24.65, -20.73), (19.01, 24.65, -16.18), (10.82, 24.65, -10.72)], [], [(0, 6, 5, 4, 3, 2, 1), (7, 8, 9, 10, 11, 12, 13), (0, 1, 8, 7), (1, 2, 9, 8), (2, 3, 10, 9), (3, 4, 11, 10), (4, 5, 12, 11), (5, 6, 13, 12), (6, 0, 7, 13)])
me_dark_wing_break_001.materials.append(mat_04_graphite_structure)
me_dark_wing_break_001.update()
me_aft_jade_edge_001 = bpy.data.meshes.new('Aft jade edge.001')
me_aft_jade_edge_001.from_pydata([(31.0, 17.0, -9.0), (34.0, 17.0, -16.0), (34.0, 17.0, -27.0), (22.0, 17.0, -33.0), (21.0, 17.0, -30.0), (31.0, 17.0, -25.0), (30.81, 21.6, -10.29), (33.53, 21.6, -16.66), (33.53, 21.6, -26.67), (22.61, 21.6, -32.13), (21.7, 21.6, -29.4), (30.81, 21.6, -24.85)], [], [(0, 5, 4, 3, 2, 1), (6, 7, 8, 9, 10, 11), (0, 1, 7, 6), (1, 2, 8, 7), (2, 3, 9, 8), (3, 4, 10, 9), (4, 5, 11, 10), (5, 0, 6, 11)])
me_aft_jade_edge_001.materials.append(mat_deep_jade_trailing_edge)
me_aft_jade_edge_001.update()
me_vent_trim_001 = bpy.data.meshes.new('Vent trim.001')
me_vent_trim_001.from_pydata([(14.0, 24.0, 6.0), (18.0, 24.0, 1.0), (24.0, 24.0, -8.0), (20.0, 24.0, -7.0), (15.0, 24.0, -1.0), (14.38, 24.9, 5.298), (18.02, 24.9, 0.748), (23.48, 24.9, -7.442), (19.84, 24.9, -6.532), (15.29, 24.9, -1.072)], [], [(0, 4, 3, 2, 1), (5, 6, 7, 8, 9), (0, 1, 6, 5), (1, 2, 7, 6), (2, 3, 8, 7), (3, 4, 9, 8), (4, 0, 5, 9)])
me_vent_trim_001.materials.append(mat_nose_highlight_orange)
me_vent_trim_001.update()
me_aqua_light_pod_001 = bpy.data.meshes.new('Aqua light pod.001')
me_aqua_light_pod_001.from_pydata([(13.0, 16.0, 7.0), (20.0, 16.0, 0.0), (22.0, 16.0, -5.0), (18.0, 16.0, -6.0), (13.0, 16.0, -2.0), (13.38, 19.5, 6.262), (19.75, 19.5, -0.108), (21.57, 19.5, -4.658), (17.93, 19.5, -5.568), (13.38, 19.5, -1.928)], [], [(0, 4, 3, 2, 1), (5, 6, 7, 8, 9), (0, 1, 6, 5), (1, 2, 7, 6), (2, 3, 8, 7), (3, 4, 9, 8), (4, 0, 5, 9)])
me_aqua_light_pod_001.materials.append(mat_06_powered_emitters)
me_aqua_light_pod_001.update()
me_tall_swept_ivory_blade_001 = bpy.data.meshes.new('Tall swept ivory blade.001')
me_tall_swept_ivory_blade_001.from_pydata([(14.7, 22.0, -6.0), (18.7, 32.0, -16.0), (21.7, 38.0, -34.0), (18.7, 27.0, -34.0), (14.7, 21.0, -27.0), (17.3, 22.0, -6.0), (21.3, 32.0, -16.0), (24.3, 38.0, -34.0), (21.3, 27.0, -34.0), (17.3, 21.0, -27.0)], [], [(0, 1, 2, 3, 4), (5, 9, 8, 7, 6), (0, 5, 6, 1), (1, 6, 7, 2), (2, 7, 8, 3), (3, 8, 9, 4), (4, 9, 5, 0)])
me_tall_swept_ivory_blade_001.materials.append(mat_03_ceramic_panels)
me_tall_swept_ivory_blade_001.update()
me_orange_fin_root_001 = bpy.data.meshes.new('Orange fin root.001')
me_orange_fin_root_001.from_pydata([(12.45, 22.0, -3.0), (16.45, 29.0, -12.0), (18.45, 31.0, -22.0), (15.45, 24.0, -26.0), (12.45, 22.0, -22.0), (15.55, 22.0, -3.0), (19.55, 29.0, -12.0), (21.55, 31.0, -22.0), (18.55, 24.0, -26.0), (15.55, 22.0, -22.0)], [], [(0, 1, 2, 3, 4), (5, 9, 8, 7, 6), (0, 5, 6, 1), (1, 6, 7, 2), (2, 7, 8, 3), (3, 8, 9, 4), (4, 9, 5, 0)])
me_orange_fin_root_001.materials.append(mat_01_painted_armor)
me_orange_fin_root_001.update()
me_gun_shroud_001 = bpy.data.meshes.new('Gun shroud.001')
me_gun_shroud_001.from_pydata([(27.9, 16.3, -12.0), (30.1, 16.3, -12.0), (30.7, 17.18, -12.0), (30.7, 18.61, -12.0), (30.1, 19.7, -12.0), (27.9, 19.7, -12.0), (27.3, 18.61, -12.0), (27.3, 17.18, -12.0), (27.25, 15.2, -20.0), (30.75, 15.2, -20.0), (31.7, 16.6, -20.0), (31.7, 18.87, -20.0), (30.75, 20.6, -20.0), (27.25, 20.6, -20.0), (26.3, 18.87, -20.0), (26.3, 16.6, -20.0)], [], [(0, 1, 2, 3, 4, 5, 6, 7), (0, 8, 9, 1), (1, 9, 10, 2), (2, 10, 11, 3), (3, 11, 12, 4), (4, 12, 13, 5), (5, 13, 14, 6), (6, 14, 15, 7), (7, 15, 8, 0), (8, 15, 14, 13, 12, 11, 10, 9)])
me_gun_shroud_001.polygons.foreach_set('material_index', [0, 1, 1, 1, 0, 0, 0, 1, 1, 0])
me_gun_shroud_001.materials.append(mat_03_ceramic_panels)
me_gun_shroud_001.materials.append(mat_04_graphite_structure)
me_gun_shroud_001.update()
me_cylinder_003 = bpy.data.meshes.new('Cylinder.003')
me_cylinder_003.from_pydata([(0.0, 1.15, -2.25), (0.0, 1.15, 2.25), (0.8132, 0.8132, -2.25), (0.8132, 0.8132, 2.25), (1.15, 0.0, -2.25), (1.15, 0.0, 2.25), (0.8132, -0.8132, -2.25), (0.8132, -0.8132, 2.25), (0.0, -1.15, -2.25), (0.0, -1.15, 2.25), (-0.8132, -0.8132, -2.25), (-0.8132, -0.8132, 2.25), (-1.15, 0.0, -2.25), (-1.15, 0.0, 2.25), (-0.8132, 0.8132, -2.25), (-0.8132, 0.8132, 2.25)], [], [(0, 1, 3, 2), (2, 3, 5, 4), (4, 5, 7, 6), (6, 7, 9, 8), (8, 9, 11, 10), (10, 11, 13, 12), (3, 1, 15, 13, 11, 9, 7, 5), (12, 13, 15, 14), (14, 15, 1, 0), (0, 2, 4, 6, 8, 10, 12, 14)])
_uv = me_cylinder_003.uv_layers.new(name='UVMap')
_uv.uv.foreach_set('vector', [1.0, 0.5, 1.0, 1.0, 0.875, 1.0, 0.875, 0.5, 0.875, 0.5, 0.875, 1.0, 0.75, 1.0, 0.75, 0.5, 0.75, 0.5, 0.75, 1.0, 0.625, 1.0, 0.625, 0.5, 0.625, 0.5, 0.625, 1.0, 0.5, 1.0, 0.5, 0.5, 0.5, 0.5, 0.5, 1.0, 0.375, 1.0, 0.375, 0.5, 0.375, 0.5, 0.375, 1.0, 0.25, 1.0, 0.25, 0.5, 0.4197, 0.4197, 0.25, 0.49, 0.08029, 0.4197, 0.01, 0.25, 0.08029, 0.08029, 0.25, 0.01, 0.4197, 0.08029, 0.49, 0.25, 0.25, 0.5, 0.25, 1.0, 0.125, 1.0, 0.125, 0.5, 0.125, 0.5, 0.125, 1.0, 0.0, 1.0, 0.0, 0.5, 0.75, 0.49, 0.9197, 0.4197, 0.99, 0.25, 0.9197, 0.08029, 0.75, 0.01, 0.5803, 0.08029, 0.51, 0.25, 0.5803, 0.4197])
me_cylinder_003.materials.append(mat_04_graphite_structure)
me_cylinder_003.update()
me_cylinder_004 = bpy.data.meshes.new('Cylinder.004')
me_cylinder_004.from_pydata([(0.0, 0.58, -0.075), (0.0, 0.58, 0.075), (0.4101, 0.4101, -0.075), (0.4101, 0.4101, 0.075), (0.58, 0.0, -0.075), (0.58, 0.0, 0.075), (0.4101, -0.4101, -0.075), (0.4101, -0.4101, 0.075), (0.0, -0.58, -0.075), (0.0, -0.58, 0.075), (-0.4101, -0.4101, -0.075), (-0.4101, -0.4101, 0.075), (-0.58, 0.0, -0.075), (-0.58, 0.0, 0.075), (-0.4101, 0.4101, -0.075), (-0.4101, 0.4101, 0.075)], [], [(0, 1, 3, 2), (2, 3, 5, 4), (4, 5, 7, 6), (6, 7, 9, 8), (8, 9, 11, 10), (10, 11, 13, 12), (3, 1, 15, 13, 11, 9, 7, 5), (12, 13, 15, 14), (14, 15, 1, 0), (0, 2, 4, 6, 8, 10, 12, 14)])
_uv = me_cylinder_004.uv_layers.new(name='UVMap')
_uv.uv.foreach_set('vector', [1.0, 0.5, 1.0, 1.0, 0.875, 1.0, 0.875, 0.5, 0.875, 0.5, 0.875, 1.0, 0.75, 1.0, 0.75, 0.5, 0.75, 0.5, 0.75, 1.0, 0.625, 1.0, 0.625, 0.5, 0.625, 0.5, 0.625, 1.0, 0.5, 1.0, 0.5, 0.5, 0.5, 0.5, 0.5, 1.0, 0.375, 1.0, 0.375, 0.5, 0.375, 0.5, 0.375, 1.0, 0.25, 1.0, 0.25, 0.5, 0.4197, 0.4197, 0.25, 0.49, 0.08029, 0.4197, 0.01, 0.25, 0.08029, 0.08029, 0.25, 0.01, 0.4197, 0.08029, 0.49, 0.25, 0.25, 0.5, 0.25, 1.0, 0.125, 1.0, 0.125, 0.5, 0.125, 0.5, 0.125, 1.0, 0.0, 1.0, 0.0, 0.5, 0.75, 0.49, 0.9197, 0.4197, 0.99, 0.25, 0.9197, 0.08029, 0.75, 0.01, 0.5803, 0.08029, 0.51, 0.25, 0.5803, 0.4197])
me_cylinder_004.materials.append(mat_06_powered_emitters)
me_cylinder_004.update()
me_thrust_nozzle_001 = bpy.data.meshes.new('Thrust nozzle.001')
me_thrust_nozzle_001.from_pydata([(10.1, 22.0, -28.4), (8.987, 24.69, -28.4), (6.3, 25.8, -28.4), (3.613, 24.69, -28.4), (2.5, 22.0, -28.4), (3.613, 19.31, -28.4), (6.3, 18.2, -28.4), (8.987, 19.31, -28.4), (10.1, 22.0, -31.4), (8.987, 24.69, -31.4), (6.3, 25.8, -31.4), (3.613, 24.69, -31.4), (2.5, 22.0, -31.4), (3.613, 19.31, -31.4), (6.3, 18.2, -31.4), (8.987, 19.31, -31.4), (9.188, 22.0, -31.7), (8.342, 24.04, -31.7), (6.3, 24.89, -31.7), (4.258, 24.04, -31.7), (3.412, 22.0, -31.7), (4.258, 19.96, -31.7), (6.3, 19.11, -31.7), (8.342, 19.96, -31.7), (8.466, 22.0, -31.7), (7.832, 23.53, -31.7), (6.3, 24.17, -31.7), (4.768, 23.53, -31.7), (4.134, 22.0, -31.7), (4.768, 20.47, -31.7), (6.3, 19.83, -31.7), (7.832, 20.47, -31.7), (8.466, 22.0, -28.8), (7.832, 23.53, -28.8), (6.3, 24.17, -28.8), (4.768, 23.53, -28.8), (4.134, 22.0, -28.8), (4.768, 20.47, -28.8), (6.3, 19.83, -28.8), (7.832, 20.47, -28.8)], [], [(0, 8, 9, 1), (1, 9, 10, 2), (2, 10, 11, 3), (3, 11, 12, 4), (4, 12, 13, 5), (5, 13, 14, 6), (6, 14, 15, 7), (7, 15, 8, 0), (8, 16, 17, 9), (9, 17, 18, 10), (10, 18, 19, 11), (11, 19, 20, 12), (12, 20, 21, 13), (13, 21, 22, 14), (14, 22, 23, 15), (15, 23, 16, 8), (16, 24, 25, 17), (17, 25, 26, 18), (18, 26, 27, 19), (19, 27, 28, 20), (20, 28, 29, 21), (21, 29, 30, 22), (22, 30, 31, 23), (23, 31, 24, 16), (24, 32, 33, 25), (25, 33, 34, 26), (26, 34, 35, 27), (27, 35, 36, 28), (28, 36, 37, 29), (29, 37, 38, 30), (30, 38, 39, 31), (31, 39, 32, 24), (32, 0, 1, 33), (33, 1, 2, 34), (34, 2, 3, 35), (35, 3, 4, 36), (36, 4, 5, 37), (37, 5, 6, 38), (38, 6, 7, 39), (39, 7, 0, 32)])
me_thrust_nozzle_001.polygons.foreach_set('material_index', [0, 0, 0, 0, 0, 0, 0, 0, 1, 1, 1, 1, 1, 1, 1, 1, 2, 2, 2, 2, 2, 2, 2, 2, 3, 3, 3, 3, 3, 3, 3, 3, 3, 3, 3, 3, 3, 3, 3, 3])
me_thrust_nozzle_001.materials.append(mat_04_graphite_structure)
me_thrust_nozzle_001.materials.append(mat_03_ceramic_panels)
me_thrust_nozzle_001.materials.append(mat_06_powered_emitters)
me_thrust_nozzle_001.materials.append(mat_05_recesses)
me_thrust_nozzle_001.update()
me_cylinder_005 = bpy.data.meshes.new('Cylinder.005')
me_cylinder_005.from_pydata([(0.0, 1.976, -0.2), (0.0, 1.976, 0.2), (1.397, 1.397, -0.2), (1.397, 1.397, 0.2), (1.976, 0.0, -0.2), (1.976, 0.0, 0.2), (1.397, -1.397, -0.2), (1.397, -1.397, 0.2), (0.0, -1.976, -0.2), (0.0, -1.976, 0.2), (-1.397, -1.397, -0.2), (-1.397, -1.397, 0.2), (-1.976, 0.0, -0.2), (-1.976, 0.0, 0.2), (-1.397, 1.397, -0.2), (-1.397, 1.397, 0.2)], [], [(0, 1, 3, 2), (2, 3, 5, 4), (4, 5, 7, 6), (6, 7, 9, 8), (8, 9, 11, 10), (10, 11, 13, 12), (3, 1, 15, 13, 11, 9, 7, 5), (12, 13, 15, 14), (14, 15, 1, 0), (0, 2, 4, 6, 8, 10, 12, 14)])
_uv = me_cylinder_005.uv_layers.new(name='UVMap')
_uv.uv.foreach_set('vector', [1.0, 0.5, 1.0, 1.0, 0.875, 1.0, 0.875, 0.5, 0.875, 0.5, 0.875, 1.0, 0.75, 1.0, 0.75, 0.5, 0.75, 0.5, 0.75, 1.0, 0.625, 1.0, 0.625, 0.5, 0.625, 0.5, 0.625, 1.0, 0.5, 1.0, 0.5, 0.5, 0.5, 0.5, 0.5, 1.0, 0.375, 1.0, 0.375, 0.5, 0.375, 0.5, 0.375, 1.0, 0.25, 1.0, 0.25, 0.5, 0.4197, 0.4197, 0.25, 0.49, 0.08029, 0.4197, 0.01, 0.25, 0.08029, 0.08029, 0.25, 0.01, 0.4197, 0.08029, 0.49, 0.25, 0.25, 0.5, 0.25, 1.0, 0.125, 1.0, 0.125, 0.5, 0.125, 0.5, 0.125, 1.0, 0.0, 1.0, 0.0, 0.5, 0.75, 0.49, 0.9197, 0.4197, 0.99, 0.25, 0.9197, 0.08029, 0.75, 0.01, 0.5803, 0.08029, 0.51, 0.25, 0.5803, 0.4197])
me_cylinder_005.materials.append(mat_06_powered_emitters)
me_cylinder_005.update()
me_cube_003 = bpy.data.meshes.new('Cube.003')
me_cube_003.from_pydata([(-0.7, -0.2, -0.375), (-0.7, -0.2, 0.375), (-0.7, 0.2, -0.375), (-0.7, 0.2, 0.375), (0.7, -0.2, -0.375), (0.7, -0.2, 0.375), (0.7, 0.2, -0.375), (0.7, 0.2, 0.375)], [], [(0, 1, 3, 2), (2, 3, 7, 6), (6, 7, 5, 4), (4, 5, 1, 0), (2, 6, 4, 0), (7, 3, 1, 5)])
_uv = me_cube_003.uv_layers.new(name='UVMap')
_uv.uv.foreach_set('vector', [0.375, 0.0, 0.625, 0.0, 0.625, 0.25, 0.375, 0.25, 0.375, 0.25, 0.625, 0.25, 0.625, 0.5, 0.375, 0.5, 0.375, 0.5, 0.625, 0.5, 0.625, 0.75, 0.375, 0.75, 0.375, 0.75, 0.625, 0.75, 0.625, 1.0, 0.375, 1.0, 0.125, 0.5, 0.375, 0.5, 0.375, 0.75, 0.125, 0.75, 0.625, 0.5, 0.875, 0.5, 0.875, 0.75, 0.625, 0.75])
me_cube_003.materials.append(mat_05_recesses)
me_cube_003.update()
me_cube_004 = bpy.data.meshes.new('Cube.004')
me_cube_004.from_pydata([(-0.7, -0.2, -0.375), (-0.7, -0.2, 0.375), (-0.7, 0.2, -0.375), (-0.7, 0.2, 0.375), (0.7, -0.2, -0.375), (0.7, -0.2, 0.375), (0.7, 0.2, -0.375), (0.7, 0.2, 0.375)], [], [(0, 1, 3, 2), (2, 3, 7, 6), (6, 7, 5, 4), (4, 5, 1, 0), (2, 6, 4, 0), (7, 3, 1, 5)])
_uv = me_cube_004.uv_layers.new(name='UVMap')
_uv.uv.foreach_set('vector', [0.375, 0.0, 0.625, 0.0, 0.625, 0.25, 0.375, 0.25, 0.375, 0.25, 0.625, 0.25, 0.625, 0.5, 0.375, 0.5, 0.375, 0.5, 0.625, 0.5, 0.625, 0.75, 0.375, 0.75, 0.375, 0.75, 0.625, 0.75, 0.625, 1.0, 0.375, 1.0, 0.125, 0.5, 0.375, 0.5, 0.375, 0.75, 0.125, 0.75, 0.625, 0.5, 0.875, 0.5, 0.875, 0.75, 0.625, 0.75])
me_cube_004.materials.append(mat_05_recesses)
me_cube_004.update()
me_cube_005 = bpy.data.meshes.new('Cube.005')
me_cube_005.from_pydata([(-0.7, -0.2, -0.375), (-0.7, -0.2, 0.375), (-0.7, 0.2, -0.375), (-0.7, 0.2, 0.375), (0.7, -0.2, -0.375), (0.7, -0.2, 0.375), (0.7, 0.2, -0.375), (0.7, 0.2, 0.375)], [], [(0, 1, 3, 2), (2, 3, 7, 6), (6, 7, 5, 4), (4, 5, 1, 0), (2, 6, 4, 0), (7, 3, 1, 5)])
_uv = me_cube_005.uv_layers.new(name='UVMap')
_uv.uv.foreach_set('vector', [0.375, 0.0, 0.625, 0.0, 0.625, 0.25, 0.375, 0.25, 0.375, 0.25, 0.625, 0.25, 0.625, 0.5, 0.375, 0.5, 0.375, 0.5, 0.625, 0.5, 0.625, 0.75, 0.375, 0.75, 0.375, 0.75, 0.625, 0.75, 0.625, 1.0, 0.375, 1.0, 0.125, 0.5, 0.375, 0.5, 0.375, 0.75, 0.125, 0.75, 0.625, 0.5, 0.875, 0.5, 0.875, 0.75, 0.625, 0.75])
me_cube_005.materials.append(mat_05_recesses)
me_cube_005.update()

# ---- objects
ob_graphite_wedge_chassis = bpy.data.objects.new('Graphite wedge chassis', me_graphite_wedge_chassis)
ob_orange_raised_dorsal_spine = bpy.data.objects.new('Orange raised dorsal spine', me_orange_raised_dorsal_spine)
ob_canopy_gasket = bpy.data.objects.new('Canopy gasket', me_canopy_gasket)
ob_faceted_canopy = bpy.data.objects.new('Faceted canopy', me_faceted_canopy)
ob_ceramic_delta_wing_underlay = bpy.data.objects.new('Ceramic delta wing underlay', me_ceramic_delta_wing_underlay)
ob_orange_swept_wing_armor = bpy.data.objects.new('Orange swept wing armor', me_orange_swept_wing_armor)
ob_dark_wing_break = bpy.data.objects.new('Dark wing break', me_dark_wing_break)
ob_aft_jade_edge = bpy.data.objects.new('Aft jade edge', me_aft_jade_edge)
ob_vent_trim = bpy.data.objects.new('Vent trim', me_vent_trim)
ob_aqua_light_pod = bpy.data.objects.new('Aqua light pod', me_aqua_light_pod)
ob_tall_swept_ivory_blade = bpy.data.objects.new('Tall swept ivory blade', me_tall_swept_ivory_blade)
ob_orange_fin_root = bpy.data.objects.new('Orange fin root', me_orange_fin_root)
ob_gun_shroud = bpy.data.objects.new('Gun shroud', me_gun_shroud)
ob_gun_barrel = bpy.data.objects.new('Gun barrel', me_cylinder)
ob_gun_bore = bpy.data.objects.new('Gun bore', me_cylinder_001)
ob_thrust_nozzle = bpy.data.objects.new('Thrust nozzle', me_thrust_nozzle)
ob_deep_thrust_core = bpy.data.objects.new('Deep thrust core', me_cylinder_002)
ob_leading_edge_cooling_slot = bpy.data.objects.new('Leading edge cooling slot', me_cube)
ob_leading_edge_cooling_slot_001 = bpy.data.objects.new('Leading edge cooling slot.001', me_cube_001)
ob_leading_edge_cooling_slot_002 = bpy.data.objects.new('Leading edge cooling slot.002', me_cube_002)
ob_ceramic_delta_wing_underlay_001 = bpy.data.objects.new('Ceramic delta wing underlay.001', me_ceramic_delta_wing_underlay_001)
ob_orange_swept_wing_armor_001 = bpy.data.objects.new('Orange swept wing armor.001', me_orange_swept_wing_armor_001)
ob_dark_wing_break_001 = bpy.data.objects.new('Dark wing break.001', me_dark_wing_break_001)
ob_aft_jade_edge_001 = bpy.data.objects.new('Aft jade edge.001', me_aft_jade_edge_001)
ob_vent_trim_001 = bpy.data.objects.new('Vent trim.001', me_vent_trim_001)
ob_aqua_light_pod_001 = bpy.data.objects.new('Aqua light pod.001', me_aqua_light_pod_001)
ob_tall_swept_ivory_blade_001 = bpy.data.objects.new('Tall swept ivory blade.001', me_tall_swept_ivory_blade_001)
ob_orange_fin_root_001 = bpy.data.objects.new('Orange fin root.001', me_orange_fin_root_001)
ob_gun_shroud_001 = bpy.data.objects.new('Gun shroud.001', me_gun_shroud_001)
ob_gun_barrel_001 = bpy.data.objects.new('Gun barrel.001', me_cylinder_003)
ob_gun_bore_001 = bpy.data.objects.new('Gun bore.001', me_cylinder_004)
ob_thrust_nozzle_001 = bpy.data.objects.new('Thrust nozzle.001', me_thrust_nozzle_001)
ob_deep_thrust_core_001 = bpy.data.objects.new('Deep thrust core.001', me_cylinder_005)
ob_leading_edge_cooling_slot_003 = bpy.data.objects.new('Leading edge cooling slot.003', me_cube_003)
ob_leading_edge_cooling_slot_004 = bpy.data.objects.new('Leading edge cooling slot.004', me_cube_004)
ob_leading_edge_cooling_slot_005 = bpy.data.objects.new('Leading edge cooling slot.005', me_cube_005)
ob_studio_camera = bpy.data.objects.new('Studio camera', cam_orthographic)

# ---- transforms, parenting, visibility, modifiers, constraints
ob_graphite_wedge_chassis.location = (0.0, 0.0, 0.0)
ob_orange_raised_dorsal_spine.location = (0.0, 0.0, 0.0)
ob_canopy_gasket.location = (0.0, 0.0, 0.0)
ob_faceted_canopy.location = (0.0, 0.0, 0.0)
ob_ceramic_delta_wing_underlay.location = (0.0, 0.0, 0.0)
ob_orange_swept_wing_armor.location = (0.0, 0.0, 0.0)
ob_dark_wing_break.location = (0.0, 0.0, 0.0)
ob_aft_jade_edge.location = (0.0, 0.0, 0.0)
ob_vent_trim.location = (0.0, 0.0, 0.0)
ob_aqua_light_pod.location = (0.0, 0.0, 0.0)
ob_tall_swept_ivory_blade.location = (0.0, 0.0, 0.0)
ob_orange_fin_root.location = (0.0, 0.0, 0.0)
ob_gun_shroud.location = (0.0, 0.0, 0.0)
ob_gun_barrel.location = (-29.0, 18.0, -11.0)
ob_gun_barrel.rotation_mode = 'QUATERNION'
ob_gun_barrel.rotation_quaternion = (1.0, 0.0, 0.0, 0.0)
ob_gun_bore.location = (-29.0, 18.0, -8.7)
ob_gun_bore.rotation_mode = 'QUATERNION'
ob_gun_bore.rotation_quaternion = (1.0, 0.0, 0.0, 0.0)
ob_thrust_nozzle.location = (0.0, 0.0, 0.0)
ob_deep_thrust_core.location = (-6.3, 22.0, -30.0)
ob_deep_thrust_core.rotation_mode = 'QUATERNION'
ob_deep_thrust_core.rotation_quaternion = (1.0, 0.0, 0.0, 0.0)
ob_leading_edge_cooling_slot.location = (-9.0, 24.2, 10.0)
ob_leading_edge_cooling_slot.rotation_euler = (0.0, -0.65, 0.0)
ob_leading_edge_cooling_slot_001.location = (-11.0, 24.2, 8.0)
ob_leading_edge_cooling_slot_001.rotation_euler = (0.0, -0.65, 0.0)
ob_leading_edge_cooling_slot_002.location = (-13.0, 24.2, 6.0)
ob_leading_edge_cooling_slot_002.rotation_euler = (0.0, -0.65, 0.0)
ob_ceramic_delta_wing_underlay_001.location = (0.0, 0.0, 0.0)
ob_orange_swept_wing_armor_001.location = (0.0, 0.0, 0.0)
ob_dark_wing_break_001.location = (0.0, 0.0, 0.0)
ob_aft_jade_edge_001.location = (0.0, 0.0, 0.0)
ob_vent_trim_001.location = (0.0, 0.0, 0.0)
ob_aqua_light_pod_001.location = (0.0, 0.0, 0.0)
ob_tall_swept_ivory_blade_001.location = (0.0, 0.0, 0.0)
ob_orange_fin_root_001.location = (0.0, 0.0, 0.0)
ob_gun_shroud_001.location = (0.0, 0.0, 0.0)
ob_gun_barrel_001.location = (29.0, 18.0, -11.0)
ob_gun_barrel_001.rotation_mode = 'QUATERNION'
ob_gun_barrel_001.rotation_quaternion = (1.0, 0.0, 0.0, 0.0)
ob_gun_bore_001.location = (29.0, 18.0, -8.7)
ob_gun_bore_001.rotation_mode = 'QUATERNION'
ob_gun_bore_001.rotation_quaternion = (1.0, 0.0, 0.0, 0.0)
ob_thrust_nozzle_001.location = (0.0, 0.0, 0.0)
ob_deep_thrust_core_001.location = (6.3, 22.0, -30.0)
ob_deep_thrust_core_001.rotation_mode = 'QUATERNION'
ob_deep_thrust_core_001.rotation_quaternion = (1.0, 0.0, 0.0, 0.0)
ob_leading_edge_cooling_slot_003.location = (9.0, 24.2, 10.0)
ob_leading_edge_cooling_slot_003.rotation_euler = (0.0, 0.65, 0.0)
ob_leading_edge_cooling_slot_004.location = (11.0, 24.2, 8.0)
ob_leading_edge_cooling_slot_004.rotation_euler = (0.0, 0.65, 0.0)
ob_leading_edge_cooling_slot_005.location = (13.0, 24.2, 6.0)
ob_leading_edge_cooling_slot_005.rotation_euler = (0.0, 0.65, 0.0)
ob_studio_camera.location = (70.18, 157.2, 105.7)
ob_studio_camera.rotation_euler = (-0.896, -0.4055, -0.7871)

# ---- collection membership
scene.collection.objects.link(ob_graphite_wedge_chassis)
scene.collection.objects.link(ob_orange_raised_dorsal_spine)
scene.collection.objects.link(ob_canopy_gasket)
scene.collection.objects.link(ob_faceted_canopy)
scene.collection.objects.link(ob_ceramic_delta_wing_underlay)
scene.collection.objects.link(ob_orange_swept_wing_armor)
scene.collection.objects.link(ob_dark_wing_break)
scene.collection.objects.link(ob_aft_jade_edge)
scene.collection.objects.link(ob_vent_trim)
scene.collection.objects.link(ob_aqua_light_pod)
scene.collection.objects.link(ob_tall_swept_ivory_blade)
scene.collection.objects.link(ob_orange_fin_root)
scene.collection.objects.link(ob_gun_shroud)
scene.collection.objects.link(ob_gun_barrel)
scene.collection.objects.link(ob_gun_bore)
scene.collection.objects.link(ob_thrust_nozzle)
scene.collection.objects.link(ob_deep_thrust_core)
scene.collection.objects.link(ob_leading_edge_cooling_slot)
scene.collection.objects.link(ob_leading_edge_cooling_slot_001)
scene.collection.objects.link(ob_leading_edge_cooling_slot_002)
scene.collection.objects.link(ob_ceramic_delta_wing_underlay_001)
scene.collection.objects.link(ob_orange_swept_wing_armor_001)
scene.collection.objects.link(ob_dark_wing_break_001)
scene.collection.objects.link(ob_aft_jade_edge_001)
scene.collection.objects.link(ob_vent_trim_001)
scene.collection.objects.link(ob_aqua_light_pod_001)
scene.collection.objects.link(ob_tall_swept_ivory_blade_001)
scene.collection.objects.link(ob_orange_fin_root_001)
scene.collection.objects.link(ob_gun_shroud_001)
scene.collection.objects.link(ob_gun_barrel_001)
scene.collection.objects.link(ob_gun_bore_001)
scene.collection.objects.link(ob_thrust_nozzle_001)
scene.collection.objects.link(ob_deep_thrust_core_001)
scene.collection.objects.link(ob_leading_edge_cooling_slot_003)
scene.collection.objects.link(ob_leading_edge_cooling_slot_004)
scene.collection.objects.link(ob_leading_edge_cooling_slot_005)
scene.collection.objects.link(ob_studio_camera)

# ---- scene / render settings (as saved in the file)
scene.camera = ob_studio_camera
scene.frame_start = 1; scene.frame_end = 250; scene.frame_set(1)
scene.render.engine = 'BLENDER_WORKBENCH'
scene.render.resolution_x = 600
scene.render.resolution_y = 460
scene.render.film_transparent = True
scene.render.bake_bias = 0.0
scene.render.bake_samples = 0
scene.render.compositor_device = 'GPU'
scene.eevee.use_volume_custom_range = False
scene.eevee.fast_gi_thickness_near = 0.1
scene.eevee.fast_gi_thickness_far = 0.0
scene.eevee.ray_tracing_options.screen_trace_thickness = 0.1
scene.view_settings.view_transform = 'Standard'
bpy.context.view_layer.update()

# ---- added for rendering (the .blend has no usable light): sun + grey world if the file has none
light_auto_sun = bpy.data.lights.new('AutoSun', 'SUN')
light_auto_sun.energy = 3.0
light_auto_sun.angle = 0.0523599
ob_auto_sun = bpy.data.objects.new('AutoSun', light_auto_sun)
scene.collection.objects.link(ob_auto_sun)
ob_auto_sun.rotation_euler = (0.872665, 0.174533, 0.523599)
if scene.world is None:
    world_auto = bpy.data.worlds.new('AutoWorld')
    world_auto.color = (0.3, 0.3, 0.3)
    scene.world = world_auto
bpy.context.view_layer.update()
